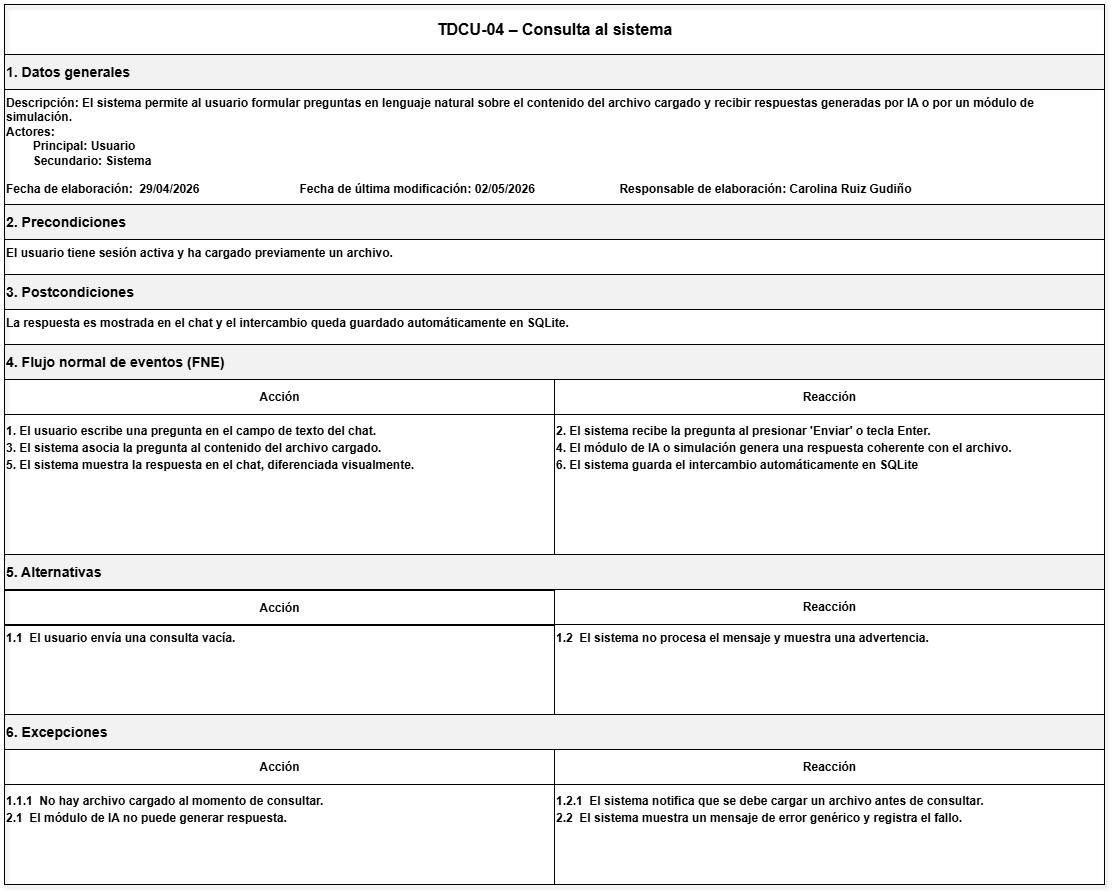

The diagram above was exported from draw.io. Its source (the exported page's mxGraphModel, read from the mxfile embedded in the PNG):
<mxGraphModel dx="2567" dy="2037" grid="0" gridSize="10" guides="1" tooltips="1" connect="1" arrows="1" fold="1" page="1" pageScale="1" pageWidth="850" pageHeight="1100" math="0" shadow="0">
  <root>
    <mxCell id="0" />
    <mxCell id="1" parent="0" />
    <mxCell id="7MLN7uRp0GALVpkwp6CG-24" parent="1" style="rounded=0;whiteSpace=wrap;html=1;strokeColor=#000000;fillColor=none;shadow=1;" value="" vertex="1">
      <mxGeometry height="880" width="1100" x="-160" y="-700" as="geometry" />
    </mxCell>
    <mxCell id="7MLN7uRp0GALVpkwp6CG-25" parent="7MLN7uRp0GALVpkwp6CG-24" style="rounded=0;html=1;align=center;verticalAlign=middle;fontSize=16;fontStyle=1;strokeColor=#000000;fillColor=none;" value="TDCU-04 – Consulta al sistema" vertex="1">
      <mxGeometry height="50" width="1100" as="geometry" />
    </mxCell>
    <mxCell id="7MLN7uRp0GALVpkwp6CG-26" parent="7MLN7uRp0GALVpkwp6CG-24" style="rounded=0;html=1;align=left;verticalAlign=middle;fontStyle=1;strokeColor=#000000;fillColor=#F2F2F2;" value="&lt;h3&gt;1. Datos generales&lt;/h3&gt;" vertex="1">
      <mxGeometry height="35" width="1100" y="50" as="geometry" />
    </mxCell>
    <mxCell id="7MLN7uRp0GALVpkwp6CG-27" parent="7MLN7uRp0GALVpkwp6CG-24" style="rounded=0;html=1;align=left;verticalAlign=top;fontStyle=1;strokeColor=#000000;fillColor=none;" value="Descripción:&amp;nbsp;&lt;span style=&quot;background-color: transparent; color: light-dark(rgb(0, 0, 0), rgb(255, 255, 255));&quot;&gt;El sistema permite al usuario formular preguntas en lenguaje natural sobre el contenido del archivo cargado y recibir respuestas generadas por IA o por un módulo de&lt;br&gt;simulación.&lt;/span&gt;&lt;br&gt;&lt;div&gt;Actores:&lt;div&gt;&lt;span style=&quot;white-space: pre;&quot;&gt;&#09;&lt;/span&gt;Principal: Usuario&lt;/div&gt;&lt;div&gt;&lt;span style=&quot;white-space: pre;&quot;&gt;&#09;&lt;/span&gt;Secundario: Sistema&lt;/div&gt;&lt;div&gt;&lt;br&gt;&lt;/div&gt;&lt;div&gt;Fecha de elaboración:&lt;span style=&quot;white-space: pre;&quot;&gt;&#09;&lt;/span&gt;29/04/2026&lt;span style=&quot;white-space: pre;&quot;&gt;&#09;&lt;span style=&quot;white-space: pre;&quot;&gt;&#09;&lt;/span&gt;&lt;span style=&quot;white-space: pre;&quot;&gt;&#09;&lt;/span&gt;&lt;span style=&quot;white-space: pre;&quot;&gt;&#09;&lt;/span&gt;&lt;/span&gt;&lt;span style=&quot;background-color: transparent; color: light-dark(rgb(0, 0, 0), rgb(255, 255, 255));&quot;&gt;Fecha de última modificación: 02/05/2026&amp;nbsp;&lt;/span&gt;&lt;span style=&quot;background-color: transparent; color: light-dark(rgb(0, 0, 0), rgb(255, 255, 255));&quot;&gt;&lt;span style=&quot;white-space-collapse: preserve;&quot;&gt;&#09;&lt;/span&gt;&lt;span style=&quot;white-space-collapse: preserve;&quot;&gt;&lt;span style=&quot;white-space-collapse: preserve;&quot;&gt;&#09;&lt;/span&gt;&lt;span style=&quot;white-space-collapse: preserve;&quot;&gt;&#09;&lt;/span&gt;&lt;/span&gt;&lt;/span&gt;&lt;span style=&quot;background-color: transparent; color: light-dark(rgb(0, 0, 0), rgb(255, 255, 255));&quot;&gt;Responsable de elaboración: Carolina Ruiz Gudiño&lt;/span&gt;&lt;/div&gt;&lt;/div&gt;" vertex="1">
      <mxGeometry height="145" width="1100" y="85" as="geometry" />
    </mxCell>
    <mxCell id="7MLN7uRp0GALVpkwp6CG-28" parent="7MLN7uRp0GALVpkwp6CG-24" style="rounded=0;html=1;align=left;verticalAlign=middle;fontStyle=1;strokeColor=#000000;fillColor=#F2F2F2;" value="&lt;h3&gt;2. Precondiciones&lt;/h3&gt;" vertex="1">
      <mxGeometry height="35" width="1100" y="200" as="geometry" />
    </mxCell>
    <mxCell id="7MLN7uRp0GALVpkwp6CG-29" parent="7MLN7uRp0GALVpkwp6CG-24" style="rounded=0;html=1;align=left;verticalAlign=top;fontStyle=1;strokeColor=#000000;fillColor=none;" value="&lt;span lang=&quot;ES-MX&quot; style=&quot;font-size:9.0pt;font-family:&amp;lt;br/&amp;gt;&amp;quot;Arial&amp;quot;,sans-serif;mso-fareast-font-family:Arial;mso-ansi-language:ES-MX;&amp;lt;br/&amp;gt;mso-fareast-language:JA;mso-bidi-language:AR-SA&quot;&gt;El usuario tiene sesión activa y ha cargado previamente un archivo.&lt;/span&gt;" vertex="1">
      <mxGeometry height="35" width="1100" y="235" as="geometry" />
    </mxCell>
    <mxCell id="7MLN7uRp0GALVpkwp6CG-30" parent="7MLN7uRp0GALVpkwp6CG-24" style="rounded=0;html=1;align=left;verticalAlign=middle;fontStyle=1;strokeColor=#000000;fillColor=#F2F2F2;" value="&lt;h3&gt;3. Postcondiciones&lt;/h3&gt;" vertex="1">
      <mxGeometry height="35" width="1100" y="270" as="geometry" />
    </mxCell>
    <mxCell id="7MLN7uRp0GALVpkwp6CG-31" parent="7MLN7uRp0GALVpkwp6CG-24" style="rounded=0;html=1;align=left;verticalAlign=top;fontStyle=1;strokeColor=#000000;fillColor=none;" value="&lt;span lang=&quot;ES-MX&quot; style=&quot;font-size:9.0pt;font-family:&amp;lt;br/&amp;gt;&amp;quot;Arial&amp;quot;,sans-serif;mso-fareast-font-family:Arial;mso-ansi-language:ES-MX;&amp;lt;br/&amp;gt;mso-fareast-language:JA;mso-bidi-language:AR-SA&quot;&gt;La respuesta es mostrada en el chat y el intercambio queda guardado automáticamente en SQLite.&lt;/span&gt;" vertex="1">
      <mxGeometry height="35" width="1100" y="305" as="geometry" />
    </mxCell>
    <mxCell id="7MLN7uRp0GALVpkwp6CG-32" parent="7MLN7uRp0GALVpkwp6CG-24" style="rounded=0;html=1;align=left;verticalAlign=middle;fontStyle=1;strokeColor=#000000;fillColor=#F2F2F2;" value="&lt;h3&gt;4. Flujo normal de eventos (FNE)&lt;/h3&gt;" vertex="1">
      <mxGeometry height="35" width="1100" y="340" as="geometry" />
    </mxCell>
    <mxCell id="7MLN7uRp0GALVpkwp6CG-33" parent="7MLN7uRp0GALVpkwp6CG-24" style="rounded=0;html=1;align=center;verticalAlign=middle;fontStyle=1;strokeColor=#000000;fillColor=none;" value="Acción" vertex="1">
      <mxGeometry height="35" width="550" y="375" as="geometry" />
    </mxCell>
    <mxCell id="7MLN7uRp0GALVpkwp6CG-34" parent="7MLN7uRp0GALVpkwp6CG-24" style="rounded=0;html=1;align=center;verticalAlign=middle;fontStyle=1;strokeColor=#000000;fillColor=none;" value="Reacción" vertex="1">
      <mxGeometry height="35" width="550" x="550" y="375" as="geometry" />
    </mxCell>
    <mxCell id="7MLN7uRp0GALVpkwp6CG-35" parent="7MLN7uRp0GALVpkwp6CG-24" style="rounded=0;html=1;align=left;verticalAlign=top;fontStyle=1;strokeColor=#000000;fillColor=none;" value="&lt;p class=&quot;MsoNormal&quot; style=&quot;margin-top:2.0pt;margin-right:0in;margin-bottom:2.0pt;&amp;lt;br/&amp;gt;margin-left:0in&quot;&gt;&lt;span lang=&quot;ES-MX&quot;&gt;1. El usuario escribe una pregunta en el campo de texto del chat.&lt;/span&gt;&lt;/p&gt;&lt;p class=&quot;MsoNormal&quot; style=&quot;margin-top:2.0pt;margin-right:0in;margin-bottom:2.0pt;&amp;lt;br/&amp;gt;margin-left:0in&quot;&gt;&lt;span lang=&quot;ES-MX&quot;&gt;3. El sistema asocia la pregunta al contenido del archivo cargado.&lt;/span&gt;&lt;/p&gt;&lt;p class=&quot;MsoNormal&quot; style=&quot;margin-top:2.0pt;margin-right:0in;margin-bottom:2.0pt;&amp;lt;br/&amp;gt;margin-left:0in&quot;&gt;&lt;span lang=&quot;ES-MX&quot; style=&quot;font-size:9.0pt;font-family:&amp;quot;Arial&amp;quot;,sans-serif;&amp;lt;br/&amp;gt;mso-fareast-font-family:Arial;mso-ansi-language:ES-MX;mso-fareast-language:&amp;lt;br/&amp;gt;JA;mso-bidi-language:AR-SA&quot;&gt;5. El sistema muestra la respuesta en el chat, diferenciada visualmente.&lt;/span&gt;&lt;/p&gt;" vertex="1">
      <mxGeometry height="141" width="550" y="410" as="geometry" />
    </mxCell>
    <mxCell id="7MLN7uRp0GALVpkwp6CG-36" parent="7MLN7uRp0GALVpkwp6CG-24" style="rounded=0;html=1;align=left;verticalAlign=top;fontStyle=1;strokeColor=#000000;fillColor=none;" value="&lt;p class=&quot;MsoNormal&quot; style=&quot;margin-top:2.0pt;margin-right:0in;margin-bottom:2.0pt;&amp;lt;br/&amp;gt;margin-left:0in&quot;&gt;&lt;span lang=&quot;ES-MX&quot;&gt;2. El sistema recibe la pregunta al presionar 'Enviar' o tecla Enter.&lt;/span&gt;&lt;/p&gt;&lt;p class=&quot;MsoNormal&quot; style=&quot;margin-top:2.0pt;margin-right:0in;margin-bottom:2.0pt;&amp;lt;br/&amp;gt;margin-left:0in&quot;&gt;&lt;span lang=&quot;ES-MX&quot;&gt;4. El módulo de IA o simulación genera una respuesta coherente con el archivo.&lt;/span&gt;&lt;/p&gt;&lt;p class=&quot;MsoNormal&quot; style=&quot;margin-top:2.0pt;margin-right:0in;margin-bottom:2.0pt;&amp;lt;br/&amp;gt;margin-left:0in&quot;&gt;&lt;span lang=&quot;ES-MX&quot; style=&quot;font-size:9.0pt;font-family:&amp;quot;Arial&amp;quot;,sans-serif;&amp;lt;br/&amp;gt;mso-fareast-font-family:Arial;mso-ansi-language:ES-MX;mso-fareast-language:&amp;lt;br/&amp;gt;JA;mso-bidi-language:AR-SA&quot;&gt;6. El sistema guarda el intercambio automáticamente en SQLite&lt;/span&gt;&lt;/p&gt;" vertex="1">
      <mxGeometry height="140" width="550" x="550" y="410" as="geometry" />
    </mxCell>
    <mxCell id="7MLN7uRp0GALVpkwp6CG-37" parent="7MLN7uRp0GALVpkwp6CG-24" style="rounded=0;html=1;align=left;verticalAlign=middle;fontStyle=1;strokeColor=#000000;fillColor=#F2F2F2;" value="&lt;h3&gt;5. Alternativas&lt;/h3&gt;" vertex="1">
      <mxGeometry height="35" width="1100" y="550" as="geometry" />
    </mxCell>
    <mxCell id="7MLN7uRp0GALVpkwp6CG-38" parent="7MLN7uRp0GALVpkwp6CG-24" style="rounded=0;html=1;align=center;verticalAlign=middle;fontStyle=1;strokeColor=#000000;fillColor=none;" value="Acción" vertex="1">
      <mxGeometry height="35" width="550" y="586" as="geometry" />
    </mxCell>
    <mxCell id="7MLN7uRp0GALVpkwp6CG-39" parent="7MLN7uRp0GALVpkwp6CG-24" style="rounded=0;html=1;align=center;verticalAlign=middle;fontStyle=1;strokeColor=#000000;fillColor=none;" value="Reacción" vertex="1">
      <mxGeometry height="35" width="550" x="550" y="585" as="geometry" />
    </mxCell>
    <mxCell id="7MLN7uRp0GALVpkwp6CG-40" parent="7MLN7uRp0GALVpkwp6CG-24" style="rounded=0;html=1;align=left;verticalAlign=top;fontStyle=1;strokeColor=#000000;fillColor=none;" value="&lt;span lang=&quot;ES-MX&quot; style=&quot;font-size:9.0pt;font-family:&lt;br/&gt;&amp;quot;Arial&amp;quot;,sans-serif;mso-fareast-font-family:Arial;mso-ansi-language:ES-MX;&lt;br/&gt;mso-fareast-language:JA;mso-bidi-language:AR-SA&quot;&gt;1.1&amp;nbsp; El usuario envía una consulta vacía.&lt;/span&gt;" vertex="1">
      <mxGeometry height="92" width="550" y="620" as="geometry" />
    </mxCell>
    <mxCell id="7MLN7uRp0GALVpkwp6CG-41" parent="7MLN7uRp0GALVpkwp6CG-24" style="rounded=0;html=1;align=left;verticalAlign=top;fontStyle=1;strokeColor=#000000;fillColor=none;" value="&lt;span lang=&quot;ES-MX&quot; style=&quot;font-size:9.0pt;font-family:&amp;lt;br/&amp;gt;&amp;quot;Arial&amp;quot;,sans-serif;mso-fareast-font-family:Arial;mso-ansi-language:ES-MX;&amp;lt;br/&amp;gt;mso-fareast-language:JA;mso-bidi-language:AR-SA&quot;&gt;1.2&amp;nbsp; El sistema no procesa el mensaje y muestra una advertencia.&lt;/span&gt;" vertex="1">
      <mxGeometry height="91" width="550" x="550" y="620" as="geometry" />
    </mxCell>
    <mxCell id="7MLN7uRp0GALVpkwp6CG-42" parent="7MLN7uRp0GALVpkwp6CG-24" style="rounded=0;html=1;align=left;verticalAlign=middle;fontStyle=1;strokeColor=#000000;fillColor=#F2F2F2;" value="&lt;h3&gt;6. Excepciones&lt;/h3&gt;" vertex="1">
      <mxGeometry height="35" width="1100" y="710" as="geometry" />
    </mxCell>
    <mxCell id="7MLN7uRp0GALVpkwp6CG-43" parent="7MLN7uRp0GALVpkwp6CG-24" style="rounded=0;html=1;align=center;verticalAlign=middle;fontStyle=1;strokeColor=#000000;fillColor=none;" value="Acción" vertex="1">
      <mxGeometry height="35" width="550" y="745" as="geometry" />
    </mxCell>
    <mxCell id="7MLN7uRp0GALVpkwp6CG-44" parent="7MLN7uRp0GALVpkwp6CG-24" style="rounded=0;html=1;align=center;verticalAlign=middle;fontStyle=1;strokeColor=#000000;fillColor=none;" value="Reacción" vertex="1">
      <mxGeometry height="35" width="550" x="550" y="745" as="geometry" />
    </mxCell>
    <mxCell id="7MLN7uRp0GALVpkwp6CG-45" parent="7MLN7uRp0GALVpkwp6CG-24" style="rounded=0;html=1;align=left;verticalAlign=top;fontStyle=1;strokeColor=#000000;fillColor=none;" value="&lt;p class=&quot;MsoNormal&quot; style=&quot;margin-top:2.0pt;margin-right:0in;margin-bottom:2.0pt;&amp;lt;br/&amp;gt;margin-left:0in&quot;&gt;&lt;span lang=&quot;ES-MX&quot;&gt;1.1.1&amp;nbsp; No hay archivo cargado al momento de consultar.&lt;/span&gt;&lt;/p&gt;&lt;p class=&quot;MsoNormal&quot; style=&quot;margin-top:2.0pt;margin-right:0in;margin-bottom:2.0pt;&amp;lt;br/&amp;gt;margin-left:0in&quot;&gt;&lt;span lang=&quot;ES-MX&quot; style=&quot;font-size:9.0pt;font-family:&amp;quot;Arial&amp;quot;,sans-serif;&amp;lt;br/&amp;gt;mso-fareast-font-family:Arial;mso-ansi-language:ES-MX;mso-fareast-language:&amp;lt;br/&amp;gt;JA;mso-bidi-language:AR-SA&quot;&gt;2.1&amp;nbsp; El módulo de IA no puede generar respuesta.&lt;/span&gt;&lt;/p&gt;" vertex="1">
      <mxGeometry height="100" width="550" y="780" as="geometry" />
    </mxCell>
    <mxCell id="7MLN7uRp0GALVpkwp6CG-46" parent="7MLN7uRp0GALVpkwp6CG-24" style="rounded=0;html=1;align=left;verticalAlign=top;fontStyle=1;strokeColor=#000000;fillColor=none;" value="&lt;p class=&quot;MsoNormal&quot; style=&quot;margin-top:2.0pt;margin-right:0in;margin-bottom:2.0pt;&amp;lt;br/&amp;gt;margin-left:0in&quot;&gt;&lt;span lang=&quot;ES-MX&quot;&gt;1.2.1&amp;nbsp; El sistema notifica que se debe cargar un archivo antes de consultar.&lt;/span&gt;&lt;/p&gt;&lt;p class=&quot;MsoNormal&quot; style=&quot;margin-top:2.0pt;margin-right:0in;margin-bottom:2.0pt;&amp;lt;br/&amp;gt;margin-left:0in&quot;&gt;&lt;span lang=&quot;ES-MX&quot; style=&quot;font-size:9.0pt;font-family:&amp;quot;Arial&amp;quot;,sans-serif;&amp;lt;br/&amp;gt;mso-fareast-font-family:Arial;mso-ansi-language:ES-MX;mso-fareast-language:&amp;lt;br/&amp;gt;JA;mso-bidi-language:AR-SA&quot;&gt;2.2&amp;nbsp; El sistema muestra un mensaje de error genérico y registra el fallo.&lt;/span&gt;&lt;/p&gt;" vertex="1">
      <mxGeometry height="100" width="550" x="550" y="780" as="geometry" />
    </mxCell>
  </root>
</mxGraphModel>